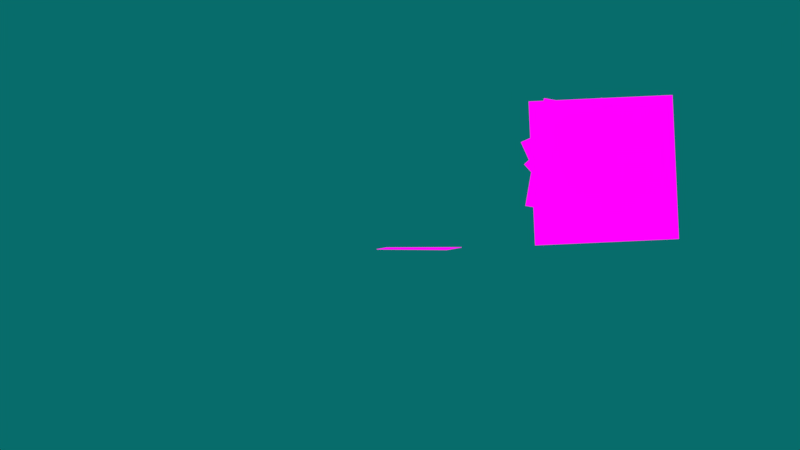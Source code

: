# Source: Char.blend  (saved by Blender 2.79.0; exported with 4.5.12 LTS)
import bpy
from mathutils import Matrix  # noqa: F401  (used for matrix-valued properties, if any)

bpy.ops.wm.read_factory_settings(use_empty=True)
scene = bpy.context.scene
scene.name = 'Scene'

# ---- collections
col_collection_1 = bpy.data.collections.new('Collection 1'); scene.collection.children.link(col_collection_1)

# ---- images (referenced by path relative to the original .blend; pixels are not part of the script)
import os
ASSET_DIR = os.environ.get("B2B_ASSET_DIR", "")  # directory of the original .blend (textures are referenced by path, not embedded)
HERE = os.path.dirname(os.path.abspath(__file__))  # packed textures are extracted next to this script under _unpacked/

def load_image(name, relpath, width, height, colorspace="sRGB"):
    """Load a texture the original file referenced (path relative to the .blend, or extracted next to this script)."""
    p = next((c for c in (os.path.join(HERE, relpath), os.path.join(ASSET_DIR, relpath)) if relpath and os.path.exists(c)), "")
    if p:
        img = bpy.data.images.load(p, check_existing=True)
        img.name = name
    else:  # same state as the original file: an image datablock whose file is absent (Cycles renders it pink)
        img = bpy.data.images.new(name, width, height)
        img.source = "FILE"
        img.filepath = "//" + (relpath or name)
    img.colorspace_settings.name = colorspace
    return img
img_baz_spritemap_psd = load_image('Baz_Spritemap.psd', 'Baz_Spritemap.psd', 1024, 1024, 'sRGB')

# ---- materials (node trees are filled in below, after node groups)
mat_material_001 = bpy.data.materials.new('Material.001')
mat_material_001.alpha_threshold = 0.0
mat_material_001.roughness = 0.5

# ---- material node trees
mat_material_001.use_nodes = True; mat_material_001.node_tree.nodes.clear()
_N = mat_material_001.node_tree.nodes; _L = mat_material_001.node_tree.links
n0 = _N.new('ShaderNodeOutputMaterial'); n0.name = 'Material Output'; n0.location = (300, 300)
n1 = _N.new('ShaderNodeMixShader'); n1.name = 'Mix Shader'; n1.location = (10, 321)
n2 = _N.new('ShaderNodeTexImage'); n2.name = 'Image Texture'; n2.location = (-521, 399)
n2.width = 140
n2.image = img_baz_spritemap_psd
n3 = _N.new('ShaderNodeBsdfTransparent'); n3.name = 'Transparent BSDF'; n3.location = (-170, 123)
n4 = _N.new('ShaderNodeEmission'); n4.name = 'Emission'; n4.location = (-234, 422)
_L.new(n1.outputs[0], n0.inputs[0])
_L.new(n2.outputs[1], n1.inputs[0])
_L.new(n3.outputs[0], n1.inputs[1])
_L.new(n4.outputs[0], n1.inputs[2])
_L.new(n2.outputs[0], n4.inputs[0])
n0.is_active_output = True

# ---- world
world_world = bpy.data.worlds.new('World'); scene.world = world_world
world_world.color = (0.002188, 0.151, 0.146)
world_world.use_sun_shadow = False
world_world.sun_shadow_jitter_overblur = 0.0
world_world.cycles.sampling_method = 'MANUAL'
world_world.light_settings.distance = 0.0

# ---- cameras
cam_camera_001 = bpy.data.cameras.new('Camera.001')
cam_camera_001.type = 'ORTHO'
cam_camera_001.clip_end = 100.0
cam_camera_001.lens = 35.0
cam_camera_001.sensor_width = 32.0
cam_camera_001.sensor_height = 18.0
cam_camera_001.ortho_scale = 7.5
cam_camera_001.display_size = 2.0
cam_camera_001.dof.focus_distance = 0.0

# ---- lights
light_sun = bpy.data.lights.new('Sun', 'SUN')
light_sun.transmission_factor = 0.0
light_sun.angle = 0.1993
light_sun.energy = 1.0
light_sun.shadow_buffer_clip_start = 0.5
light_sun.shadow_soft_size = 0.1
light_sun.shadow_cascade_max_distance = 1000.0

# ---- meshes
me_plane_005 = bpy.data.meshes.new('Plane.005')
me_plane_005.from_pydata([(1.408, -0.889, 0.03383), (1.609, 0.7869, 0.03377), (-0.2666, -0.6886, -0.03377), (-0.06598, 0.9874, -0.03383)], [], [(0, 1, 3, 2)])
_uv = me_plane_005.uv_layers.new(name='UVMap')
_uv.uv.foreach_set('vector', [0.5191, 0.5994, 0.7403, 0.5994, 0.7403, 0.8206, 0.5191, 0.8206])
me_plane_005.materials.append(mat_material_001)
me_plane_005.use_remesh_preserve_volume = False
me_plane_005.use_remesh_preserve_attributes = False
me_plane_005.use_mirror_vertex_groups = False
me_plane_005.update()
me_plane_010 = bpy.data.meshes.new('Plane.010')
me_plane_010.from_pydata([(0.8439, 0.8439, -2.277e-06), (-0.8439, 0.8439, 5.266e-06), (0.8439, -0.8439, -5.266e-06), (-0.8439, -0.8439, 2.277e-06)], [], [(0, 1, 3, 2)])
_uv = me_plane_010.uv_layers.new(name='UVMap')
_uv.uv.foreach_set('vector', [0.5191, 0.5994, 0.7403, 0.5994, 0.7403, 0.8206, 0.5191, 0.8206])
me_plane_010.materials.append(mat_material_001)
me_plane_010.use_remesh_preserve_volume = False
me_plane_010.use_remesh_preserve_attributes = False
me_plane_010.use_mirror_vertex_groups = False
me_plane_010.update()
me_plane_002 = bpy.data.meshes.new('Plane.002')
me_plane_002.from_pydata([(0.7746, -1.85, 1.015), (1.211, -1.782, -0.4065), (-0.6487, -1.828, 0.579), (-0.212, -1.76, -0.8427)], [], [(0, 1, 3, 2)])
_uv = me_plane_002.uv_layers.new(name='UVMap')
_uv.uv.foreach_set('vector', [0.2993, 0.6882, 0.4423, 0.6882, 0.4423, 0.8311, 0.2993, 0.8311])
me_plane_002.materials.append(mat_material_001)
me_plane_002.use_remesh_preserve_volume = False
me_plane_002.use_remesh_preserve_attributes = False
me_plane_002.use_mirror_vertex_groups = False
me_plane_002.update()
me_plane_003 = bpy.data.meshes.new('Plane.003')
me_plane_003.from_pydata([(1.66, 1.024, -0.02818), (1.316, -0.4243, -0.02818), (0.2109, 1.368, -0.02818), (-0.1326, -0.08087, -0.02818)], [], [(0, 1, 3, 2)])
_uv = me_plane_003.uv_layers.new(name='UVMap')
_uv.uv.foreach_set('vector', [0.2697, 0.2043, 0.4719, 0.2043, 0.4719, 0.4065, 0.2697, 0.4065])
me_plane_003.materials.append(mat_material_001)
me_plane_003.use_remesh_preserve_volume = False
me_plane_003.use_remesh_preserve_attributes = False
me_plane_003.use_mirror_vertex_groups = False
me_plane_003.update()
me_plane_004 = bpy.data.meshes.new('Plane.004')
me_plane_004.from_pydata([(-0.8439, -0.8439, 6.27e-15), (0.8439, -0.8439, -3.747e-15), (-0.8439, 0.8439, 3.747e-15), (0.8439, 0.8439, -6.27e-15)], [], [(0, 1, 3, 2)])
_uv = me_plane_004.uv_layers.new(name='UVMap')
_uv.uv.foreach_set('vector', [0.5067, 0.1917, 0.7279, 0.1917, 0.7279, 0.4129, 0.5067, 0.4129])
me_plane_004.materials.append(mat_material_001)
me_plane_004.use_remesh_preserve_volume = False
me_plane_004.use_remesh_preserve_attributes = False
me_plane_004.use_mirror_vertex_groups = False
me_plane_004.update()
me_plane_008 = bpy.data.meshes.new('Plane.008')
me_plane_008.from_pydata([(-0.8439, -0.8439, 6.27e-15), (0.8439, -0.8439, -3.747e-15), (-0.8439, 0.8439, 3.747e-15), (0.8439, 0.8439, -6.27e-15)], [], [(0, 1, 3, 2)])
_uv = me_plane_008.uv_layers.new(name='UVMap')
_uv.uv.foreach_set('vector', [0.8393, 0.174, 0.9348, 0.174, 0.9348, 0.2694, 0.8393, 0.2694])
me_plane_008.materials.append(mat_material_001)
me_plane_008.use_remesh_preserve_volume = False
me_plane_008.use_remesh_preserve_attributes = False
me_plane_008.use_mirror_vertex_groups = False
me_plane_008.update()
me_plane_012 = bpy.data.meshes.new('Plane.012')
me_plane_012.from_pydata([(-0.7444, -0.7444, -6.009e-15), (0.7444, -0.7444, -1.096e-15), (-0.7444, 0.7444, 1.096e-15), (0.7444, 0.7444, 6.009e-15)], [], [(0, 1, 3, 2)])
_uv = me_plane_012.uv_layers.new(name='UVMap')
_uv.uv.foreach_set('vector', [0.2697, 0.2043, 0.4719, 0.2043, 0.4719, 0.4065, 0.2697, 0.4065])
me_plane_012.materials.append(mat_material_001)
me_plane_012.use_remesh_preserve_volume = False
me_plane_012.use_remesh_preserve_attributes = False
me_plane_012.use_mirror_vertex_groups = False
me_plane_012.update()
me_plane_011 = bpy.data.meshes.new('Plane.011')
me_plane_011.from_pydata([(-0.8439, -0.8439, 6.27e-15), (0.8439, -0.8439, -3.747e-15), (-0.8439, 0.8439, 3.747e-15), (0.8439, 0.8439, -6.27e-15)], [], [(0, 1, 3, 2)])
_uv = me_plane_011.uv_layers.new(name='UVMap')
_uv.uv.foreach_set('vector', [0.5067, 0.1917, 0.7279, 0.1917, 0.7279, 0.4129, 0.5067, 0.4129])
me_plane_011.materials.append(mat_material_001)
me_plane_011.use_remesh_preserve_volume = False
me_plane_011.use_remesh_preserve_attributes = False
me_plane_011.use_mirror_vertex_groups = False
me_plane_011.update()
me_plane_009 = bpy.data.meshes.new('Plane.009')
me_plane_009.from_pydata([(-0.8439, -0.8439, 6.27e-15), (0.8439, -0.8439, -3.747e-15), (-0.8439, 0.8439, 3.747e-15), (0.8439, 0.8439, -6.27e-15)], [], [(0, 1, 3, 2)])
_uv = me_plane_009.uv_layers.new(name='UVMap')
_uv.uv.foreach_set('vector', [0.8393, 0.174, 0.9348, 0.174, 0.9348, 0.2694, 0.8393, 0.2694])
me_plane_009.materials.append(mat_material_001)
me_plane_009.use_remesh_preserve_volume = False
me_plane_009.use_remesh_preserve_attributes = False
me_plane_009.use_mirror_vertex_groups = False
me_plane_009.update()
me_plane = bpy.data.meshes.new('Plane')
me_plane.from_pydata([(-0.7444, -0.7444, -6.009e-15), (0.7444, -0.7444, -1.096e-15), (-0.7444, 0.7444, 1.096e-15), (0.7444, 0.7444, 6.009e-15)], [], [(0, 1, 3, 2)])
_uv = me_plane.uv_layers.new(name='UVMap')
_uv.uv.foreach_set('vector', [0.01389, 0.6094, 0.2823, 0.6094, 0.2823, 0.8778, 0.01389, 0.8778])
me_plane.materials.append(mat_material_001)
me_plane.use_remesh_preserve_volume = False
me_plane.use_remesh_preserve_attributes = False
me_plane.use_mirror_vertex_groups = False
me_plane.update()
me_plane_006 = bpy.data.meshes.new('Plane.006')
me_plane_006.from_pydata([(-0.5314, -0.5314, 1.194e-09), (0.5113, -0.5314, 1.194e-09), (-0.5314, 0.5113, 1.194e-09), (0.5113, 0.5113, 1.194e-09)], [], [(0, 1, 3, 2)])
_uv = me_plane_006.uv_layers.new(name='UVMap')
_uv.uv.foreach_set('vector', [0.08897, 0.2979, 0.1969, 0.2979, 0.1969, 0.4059, 0.08897, 0.4059])
me_plane_006.materials.append(mat_material_001)
me_plane_006.use_remesh_preserve_volume = False
me_plane_006.use_remesh_preserve_attributes = False
me_plane_006.use_mirror_vertex_groups = False
me_plane_006.update()
me_plane_007 = bpy.data.meshes.new('Plane.007')
me_plane_007.from_pydata([(-0.5314, -0.5314, 1.194e-09), (0.5113, -0.5314, 1.194e-09), (-0.5314, 0.5113, 1.194e-09), (0.5113, 0.5113, 1.194e-09)], [], [(0, 1, 3, 2)])
_uv = me_plane_007.uv_layers.new(name='UVMap')
_uv.uv.foreach_set('vector', [0.7768, 0.7114, 0.9445, 0.7114, 0.9445, 0.8791, 0.7768, 0.8791])
me_plane_007.materials.append(mat_material_001)
me_plane_007.use_remesh_preserve_volume = False
me_plane_007.use_remesh_preserve_attributes = False
me_plane_007.use_mirror_vertex_groups = False
me_plane_007.update()
me_plane_013 = bpy.data.meshes.new('Plane.013')
me_plane_013.from_pydata([(-0.7525, -0.7269, 0.117), (0.7342, -0.7282, 0.1973), (-0.7342, 0.7282, -0.1973), (0.7525, 0.7269, -0.117)], [], [(0, 1, 3, 2)])
_uv = me_plane_013.uv_layers.new(name='UVMap')
_uv.uv.foreach_set('vector', [0.2993, 0.6882, 0.4423, 0.6882, 0.4423, 0.8311, 0.2993, 0.8311])
me_plane_013.materials.append(mat_material_001)
me_plane_013.use_remesh_preserve_volume = False
me_plane_013.use_remesh_preserve_attributes = False
me_plane_013.use_mirror_vertex_groups = False
me_plane_013.update()
arm_armature = bpy.data.armatures.new('Armature')  # bones are not reproduced

# ---- objects
ob_camera = bpy.data.objects.new('Camera', cam_camera_001)
ob_empty_003 = bpy.data.objects.new('Empty.003', None)
ob_empty_002 = bpy.data.objects.new('Empty.002', None)
ob_empty_001 = bpy.data.objects.new('Empty.001', None)
ob_empty = bpy.data.objects.new('Empty', None)
ob_armature = bpy.data.objects.new('Armature', arm_armature)
ob_plane_004 = bpy.data.objects.new('Plane.004', me_plane_005)
ob_plane_009 = bpy.data.objects.new('Plane.009', me_plane_010)
ob_plane_001 = bpy.data.objects.new('Plane.001', me_plane_002)
ob_plane_002 = bpy.data.objects.new('Plane.002', me_plane_003)
ob_plane_003 = bpy.data.objects.new('Plane.003', me_plane_004)
ob_plane_007 = bpy.data.objects.new('Plane.007', me_plane_008)
ob_plane_011 = bpy.data.objects.new('Plane.011', me_plane_012)
ob_plane_010 = bpy.data.objects.new('Plane.010', me_plane_011)
ob_plane_008 = bpy.data.objects.new('Plane.008', me_plane_009)
ob_plane = bpy.data.objects.new('Plane', me_plane)
ob_plane_005 = bpy.data.objects.new('Plane.005', me_plane_006)
ob_plane_006 = bpy.data.objects.new('Plane.006', me_plane_007)
ob_plane_012 = bpy.data.objects.new('Plane.012', me_plane_013)
ob_sun = bpy.data.objects.new('Sun', light_sun)

# ---- transforms, parenting, visibility, modifiers, constraints
ob_camera.location = (0.1079, 0.001653, 0.2587)
ob_camera.rotation_euler = (1.571, -0.0, 1.571)
ob_camera.lineart.crease_threshold = 0.0
ob_empty_003.location = (-0.1086, -0.4607, 2.144)
ob_empty_003.scale = (0.1828, 0.1828, 0.1828)
ob_empty_003.empty_display_type = 'SPHERE'
ob_empty_003.empty_image_offset = (0.0, 0.0)
ob_empty_003.lineart.crease_threshold = 0.0
ob_empty_002.location = (0.112, -0.4745, 1.923)
ob_empty_002.scale = (0.1828, 0.1828, 0.1828)
ob_empty_002.empty_display_type = 'SPHERE'
ob_empty_002.empty_image_offset = (0.0, 0.0)
ob_empty_002.lineart.crease_threshold = 0.0
ob_empty_001.location = (-0.01599, 0.8879, -1.247)
ob_empty_001.scale = (0.04782, 0.04782, 0.04782)
ob_empty_001.empty_display_type = 'SPHERE'
ob_empty_001.empty_display_size = 2.0
ob_empty_001.empty_image_offset = (0.0, 0.0)
ob_empty_001.lineart.crease_threshold = 0.0
ob_empty.location = (0.01464, -0.08967, -1.299)
ob_empty.scale = (0.04782, 0.04782, 0.04782)
ob_empty.empty_display_type = 'SPHERE'
ob_empty.empty_display_size = 2.0
ob_empty.empty_image_offset = (0.0, 0.0)
ob_empty.lineart.crease_threshold = 0.0
ob_armature.location = (1.829e-16, 1.355, 0.8238)
ob_armature.show_in_front = True
ob_armature.lineart.crease_threshold = 0.0
ob_plane_004.location = (-0.008035, 0.1033, 0.08529)
ob_plane_004.rotation_euler = (1.571, 7.55e-08, 1.571)
ob_plane_004.scale = (0.6066, 0.6066, 0.6066)
ob_plane_004.hide_render = True
ob_plane_004.lineart.crease_threshold = 0.0
_m = ob_plane_004.modifiers.new('Solidify', 'SOLIDIFY')
_m.nonmanifold_thickness_mode = 'FIXED'
_m.nonmanifold_merge_threshold = 0.0003
_c = ob_plane_004.constraints.new('CHILD_OF'); _c.name = 'Child Of'
_c.target = ob_armature
_c.subtarget = 'LLArm'
_c.set_inverse_pending = False
ob_plane_009.location = (0.005954, 0.5158, 0.1137)
ob_plane_009.rotation_euler = (1.532, 1.688, 1.57)
ob_plane_009.scale = (0.6066, 0.6066, -0.6066)
ob_plane_009.lineart.crease_threshold = 0.0
_m = ob_plane_009.modifiers.new('Solidify', 'SOLIDIFY')
_m.nonmanifold_thickness_mode = 'FIXED'
_m.nonmanifold_merge_threshold = 0.0003
_c = ob_plane_009.constraints.new('CHILD_OF'); _c.name = 'Child Of'
_c.target = ob_armature
_c.subtarget = 'RLArm'
_c.set_inverse_pending = False
ob_plane_001.location = (0.03356, 0.07358, 0.8719)
ob_plane_001.rotation_euler = (1.571, 7.55e-08, 1.571)
ob_plane_001.scale = (0.4575, 0.4575, 0.4575)
ob_plane_001.hide_render = True
ob_plane_001.lineart.crease_threshold = 0.0
_m = ob_plane_001.modifiers.new('Solidify', 'SOLIDIFY')
_m.nonmanifold_thickness_mode = 'FIXED'
_m.nonmanifold_merge_threshold = 0.0003
_c = ob_plane_001.constraints.new('CHILD_OF'); _c.name = 'Child Of'
_c.target = ob_armature
_c.subtarget = 'LUArm'
_c.set_inverse_pending = False
ob_plane_002.location = (0.01074, 0.005459, -0.2762)
ob_plane_002.rotation_euler = (1.571, 7.55e-08, 1.571)
ob_plane_002.scale = (0.6066, 0.6066, 0.6066)
ob_plane_002.lineart.crease_threshold = 0.0
_m = ob_plane_002.modifiers.new('Solidify', 'SOLIDIFY')
_m.nonmanifold_thickness_mode = 'FIXED'
_m.nonmanifold_merge_threshold = 0.0003
_c = ob_plane_002.constraints.new('CHILD_OF'); _c.name = 'Child Of'
_c.target = ob_armature
_c.subtarget = 'ULLeg'
_c.set_inverse_pending = False
ob_plane_003.location = (0.0001158, 0.413, 0.03223)
ob_plane_003.rotation_euler = (1.571, -1.4, 1.571)
ob_plane_003.scale = (0.6066, 0.6066, 0.6066)
ob_plane_003.lineart.crease_threshold = 0.0
_m = ob_plane_003.modifiers.new('Solidify', 'SOLIDIFY')
_m.nonmanifold_thickness_mode = 'FIXED'
_m.nonmanifold_merge_threshold = 0.0003
_c = ob_plane_003.constraints.new('CHILD_OF'); _c.name = 'Child Of'
_c.target = ob_armature
_c.subtarget = 'LLLeg'
_c.set_inverse_pending = False
ob_plane_007.location = (-0.0168, 0.1376, 0.07541)
ob_plane_007.rotation_euler = (1.571, 0.4217, 4.712)
ob_plane_007.scale = (0.321, 0.321, 0.321)
ob_plane_007.lineart.crease_threshold = 0.0
_m = ob_plane_007.modifiers.new('Solidify', 'SOLIDIFY')
_m.nonmanifold_thickness_mode = 'FIXED'
_m.nonmanifold_merge_threshold = 0.0003
_c = ob_plane_007.constraints.new('CHILD_OF'); _c.name = 'Child Of'
_c.target = ob_armature
_c.subtarget = 'LFoot'
_c.set_inverse_pending = False
ob_plane_011.location = (0.006761, 0.4767, 0.006923)
ob_plane_011.rotation_euler = (1.571, 1.338, 4.712)
ob_plane_011.scale = (0.6066, 0.6066, -0.6066)
ob_plane_011.lineart.crease_threshold = 0.0
_m = ob_plane_011.modifiers.new('Solidify', 'SOLIDIFY')
_m.nonmanifold_thickness_mode = 'FIXED'
_m.nonmanifold_merge_threshold = 0.0003
_c = ob_plane_011.constraints.new('CHILD_OF'); _c.name = 'Child Of'
_c.target = ob_armature
_c.subtarget = 'URLeg'
_c.set_inverse_pending = False
ob_plane_010.location = (0.001711, 0.4149, 0.03336)
ob_plane_010.rotation_euler = (1.571, -1.401, 1.571)
ob_plane_010.scale = (0.6066, 0.6066, -0.6066)
ob_plane_010.lineart.crease_threshold = 0.0
_m = ob_plane_010.modifiers.new('Solidify', 'SOLIDIFY')
_m.nonmanifold_thickness_mode = 'FIXED'
_m.nonmanifold_merge_threshold = 0.0003
_c = ob_plane_010.constraints.new('CHILD_OF'); _c.name = 'Child Of'
_c.target = ob_armature
_c.subtarget = 'LRLeg'
_c.set_inverse_pending = False
ob_plane_008.location = (0.02049, 0.1357, 0.08098)
ob_plane_008.rotation_euler = (1.571, 0.4229, 4.712)
ob_plane_008.scale = (0.321, 0.321, -0.321)
ob_plane_008.lineart.crease_threshold = 0.0
_m = ob_plane_008.modifiers.new('Solidify', 'SOLIDIFY')
_m.nonmanifold_thickness_mode = 'FIXED'
_m.nonmanifold_merge_threshold = 0.0003
_c = ob_plane_008.constraints.new('CHILD_OF'); _c.name = 'Child Of'
_c.target = ob_armature
_c.subtarget = 'RFoot'
_c.set_inverse_pending = False
ob_plane.location = (0.002033, 0.557, -0.0513)
ob_plane.rotation_euler = (1.571, -1.526, -1.571)
ob_plane.scale = (0.9077, 0.9077, 0.9077)
ob_plane.lineart.crease_threshold = 0.0
_m = ob_plane.modifiers.new('Solidify', 'SOLIDIFY')
_m.thickness = 0.005
_m.nonmanifold_thickness_mode = 'FIXED'
_m.nonmanifold_merge_threshold = 0.0003
_c = ob_plane.constraints.new('CHILD_OF'); _c.name = 'Child Of'
_c.target = ob_armature
_c.subtarget = 'Chest'
_c.set_inverse_pending = False
ob_plane_005.location = (0.005877, 0.3547, -0.154)
ob_plane_005.rotation_euler = (-1.571, -1.5, 1.571)
ob_plane_005.scale = (0.6066, 0.6066, 0.6066)
ob_plane_005.lineart.crease_threshold = 0.0
_m = ob_plane_005.modifiers.new('Solidify', 'SOLIDIFY')
_m.thickness = 0.025
_m.nonmanifold_thickness_mode = 'FIXED'
_m.nonmanifold_merge_threshold = 0.0003
_c = ob_plane_005.constraints.new('CHILD_OF'); _c.name = 'Child Of'
_c.target = ob_armature
_c.subtarget = 'Neck'
_c.set_inverse_pending = False
ob_plane_006.location = (-0.005249, 0.385, -0.01365)
ob_plane_006.rotation_euler = (1.571, -0.8348, 4.712)
ob_plane_006.scale = (0.7807, 0.7807, 0.7807)
ob_plane_006.lineart.crease_threshold = 0.0
_m = ob_plane_006.modifiers.new('Solidify', 'SOLIDIFY')
_m.thickness = 0.039
_m.nonmanifold_thickness_mode = 'FIXED'
_m.nonmanifold_merge_threshold = 0.0003
_c = ob_plane_006.constraints.new('CHILD_OF'); _c.name = 'Child Of'
_c.target = ob_armature
_c.subtarget = 'Head'
_c.set_inverse_pending = False
ob_plane_012.location = (-0.07439, 0.2031, 0.04644)
ob_plane_012.rotation_euler = (0.2216, -3.135, 0.2591)
ob_plane_012.scale = (-0.4575, -0.4575, -0.4575)
ob_plane_012.hide_viewport = True
ob_plane_012.lineart.crease_threshold = 0.0
_m = ob_plane_012.modifiers.new('Solidify', 'SOLIDIFY')
_m.nonmanifold_thickness_mode = 'FIXED'
_m.nonmanifold_merge_threshold = 0.0003
ob_sun.location = (0.005133, 0.09548, -1.007)
ob_sun.rotation_euler = (0.01612, 0.7667, -0.01044)
ob_sun.hide_viewport = True
ob_sun.hide_render = True
ob_sun.lineart.crease_threshold = 0.0

# ---- collection membership
col_collection_1.objects.link(ob_camera)
col_collection_1.objects.link(ob_empty_003)
col_collection_1.objects.link(ob_empty_002)
col_collection_1.objects.link(ob_empty_001)
col_collection_1.objects.link(ob_empty)
col_collection_1.objects.link(ob_armature)
col_collection_1.objects.link(ob_plane_004)
col_collection_1.objects.link(ob_plane_009)
col_collection_1.objects.link(ob_plane_001)
col_collection_1.objects.link(ob_plane_002)
col_collection_1.objects.link(ob_plane_003)
col_collection_1.objects.link(ob_plane_007)
col_collection_1.objects.link(ob_plane_011)
col_collection_1.objects.link(ob_plane_010)
col_collection_1.objects.link(ob_plane_008)
col_collection_1.objects.link(ob_plane)
col_collection_1.objects.link(ob_plane_005)
col_collection_1.objects.link(ob_plane_006)
col_collection_1.objects.link(ob_plane_012)
col_collection_1.objects.link(ob_sun)

# ---- scene / render settings (as saved in the file)
scene.camera = ob_camera
scene.frame_start = 0; scene.frame_end = 234; scene.frame_set(183)
scene.render.engine = 'CYCLES'
scene.render.fps = 60
scene.render.dither_intensity = 0.0
scene.cycles.use_denoising = False
scene.cycles.samples = 128
scene.cycles.sampling_pattern = 'TABULATED_SOBOL'
scene.cycles.use_adaptive_sampling = False
scene.cycles.use_light_tree = False
scene.cycles.blur_glossy = 0.0
scene.cycles.sample_clamp_indirect = 0.0
scene.view_settings.view_transform = 'Standard'
bpy.context.view_layer.update()

